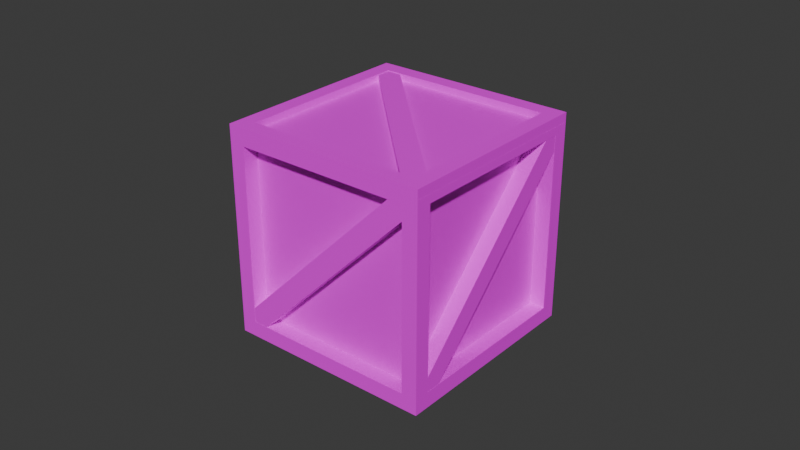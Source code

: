 # Source: crate_thing_1_openable.blend  (saved by Blender 4.1.24; exported with 4.5.12 LTS)
import bpy
from mathutils import Matrix  # noqa: F401  (used for matrix-valued properties, if any)

bpy.ops.wm.read_factory_settings(use_empty=True)
scene = bpy.context.scene
scene.name = 'Scene'

# ---- collections
col_collection = bpy.data.collections.new('Collection'); scene.collection.children.link(col_collection)

# ---- images (referenced by path relative to the original .blend; pixels are not part of the script)
import os
ASSET_DIR = os.environ.get("B2B_ASSET_DIR", "")  # directory of the original .blend (textures are referenced by path, not embedded)
HERE = os.path.dirname(os.path.abspath(__file__))  # packed textures are extracted next to this script under _unpacked/

def load_image(name, relpath, width, height, colorspace="sRGB"):
    """Load a texture the original file referenced (path relative to the .blend, or extracted next to this script)."""
    p = next((c for c in (os.path.join(HERE, relpath), os.path.join(ASSET_DIR, relpath)) if relpath and os.path.exists(c)), "")
    if p:
        img = bpy.data.images.load(p, check_existing=True)
        img.name = name
    else:  # same state as the original file: an image datablock whose file is absent (Cycles renders it pink)
        img = bpy.data.images.new(name, width, height)
        img.source = "FILE"
        img.filepath = "//" + (relpath or name)
    img.colorspace_settings.name = colorspace
    return img
img_wood022_1k_jpg_color_jpg = load_image('Wood022_1K-JPG_Color.jpg', 'Wood022_1K-JPG_Color.jpg', 1024, 1024, 'sRGB')
img_chipboard005_1k_jpg_color_jpg = load_image('Chipboard005_1K-JPG_Color.jpg', 'Chipboard005_1K-JPG_Color.jpg', 1024, 1024, 'sRGB')

# ---- materials (node trees are filled in below, after node groups)
mat_material = bpy.data.materials.new('Material')
mat_material.alpha_threshold = 0.0
mat_material.use_transparent_shadow = False
mat_material.roughness = 0.5
mat_material.line_color = (0.0, 0.0, 0.0, 1.0)
mat_material_001 = bpy.data.materials.new('Material.001')

# ---- material node trees
mat_material.use_nodes = True; mat_material.node_tree.nodes.clear()
_N = mat_material.node_tree.nodes; _L = mat_material.node_tree.links
n0 = _N.new('ShaderNodeOutputMaterial'); n0.name = 'Material Output'; n0.location = (300, 300)
n1 = _N.new('ShaderNodeBsdfPrincipled'); n1.name = 'Principled BSDF'; n1.location = (10, 300)
n1.inputs[3].default_value = 1.45
n2 = _N.new('ShaderNodeTexImage'); n2.name = 'Image Texture'; n2.location = (-280, 275)
n2.image = img_wood022_1k_jpg_color_jpg
_L.new(n1.outputs[0], n0.inputs[0])
_L.new(n2.outputs[0], n1.inputs[0])
n0.is_active_output = True
mat_material_001.use_nodes = True; mat_material_001.node_tree.nodes.clear()
_N = mat_material_001.node_tree.nodes; _L = mat_material_001.node_tree.links
n0 = _N.new('ShaderNodeBsdfPrincipled'); n0.name = 'Principled BSDF'; n0.location = (10, 300)
n1 = _N.new('ShaderNodeOutputMaterial'); n1.name = 'Material Output'; n1.location = (300, 300)
n2 = _N.new('ShaderNodeTexImage'); n2.name = 'Image Texture'; n2.location = (-280, 275)
n2.image = img_chipboard005_1k_jpg_color_jpg
_L.new(n0.outputs[0], n1.inputs[0])
_L.new(n2.outputs[0], n0.inputs[0])
n1.is_active_output = True

# ---- world
world_world = bpy.data.worlds.new('World'); scene.world = world_world
world_world.use_nodes = True; world_world.node_tree.nodes.clear()
_N = world_world.node_tree.nodes; _L = world_world.node_tree.links
n0 = _N.new('ShaderNodeOutputWorld'); n0.name = 'World Output'; n0.location = (300, 300)
n1 = _N.new('ShaderNodeBackground'); n1.name = 'Background'; n1.location = (10, 300)
n1.inputs[0].default_value = (0.05088, 0.05088, 0.05088, 1.0)
_L.new(n1.outputs[0], n0.inputs[0])
n0.is_active_output = True
world_world.color = (0.05088, 0.05088, 0.05088)
world_world.use_sun_shadow = False
world_world.sun_shadow_jitter_overblur = 0.0

# ---- meshes
me_cube_045 = bpy.data.meshes.new('Cube.045')
me_cube_045.from_pydata([(-8.441, -0.5, -0.5), (-8.441, -0.5, 0.5), (-8.441, 0.5, -0.5), (-8.441, 0.5, 0.5), (-7.441, -0.5, -0.5), (-7.441, -0.5, 0.5), (-7.441, 0.5, -0.5), (-7.441, 0.5, 0.5), (-7.434, -0.5657, -2.038e-07), (-19.93, -0.5657, -4.897e-07), (-7.434, -7.309e-09, -7.071), (-19.93, -3.018e-08, -7.071), (-19.93, -3.018e-08, 7.071), (-7.434, -7.309e-09, 7.071), (-7.434, 0.5657, -2.038e-07), (-19.93, 0.5657, -4.897e-07), (-8.448, -0.5233, -0.5303), (-8.448, -0.04243, -6.541), (-8.448, 0.5233, 0.5303), (-8.448, 0.04243, 6.541), (-8.448, 0.04243, -6.541), (-8.448, 0.5233, -0.5303), (-8.448, -0.04243, 6.541), (-8.448, -0.5233, 0.5303), (-8.448, -9.164e-09, -6.01), (-8.448, 0.4808, -2.269e-07), (-8.448, 0.3426, -1.728), (-8.448, -0.4808, -2.269e-07), (-8.448, -9.164e-09, 6.01), (-8.448, -0.3426, 1.728), (-7.434, -7.309e-09, 6.01), (-7.434, -7.309e-09, -6.01), (-7.434, 0.4808, -2.038e-07), (-7.434, -0.4808, -2.038e-07), (-19.93, 0.5233, 0.5303), (-19.93, 0.4808, -4.897e-07), (-19.93, -0.04243, -6.541), (-19.93, -3.018e-08, -6.01), (-19.93, 0.04243, 6.541), (-19.93, -3.018e-08, 6.01), (-19.93, -0.5233, -0.5303), (-19.93, -0.4808, -4.897e-07), (-19.93, 0.04243, -6.541), (-19.93, -0.5233, 0.5303), (-19.93, 0.5233, -0.5303), (-19.93, -0.04243, 6.541), (-19.68, -0.5526, -0.163), (-7.746, -0.05304, -6.408), (-8.701, -0.01304, -6.908), (-19.68, -0.5102, 0.3673), (-7.746, -0.01062, -5.878), (-8.701, 0.02938, -6.378), (-19.93, -0.5422, -0.2932), (-19.93, -0.4831, -1.033), (-19.93, -0.4407, -0.5022), (-19.93, -0.4998, 0.2371), (-19.68, -0.01276, 6.904), (-7.746, -0.5124, 0.6595), (-8.701, -0.5524, 0.1595), (-19.68, 0.0291, 6.381), (-7.746, -0.4705, 0.1362), (-8.701, -0.5105, -0.3638), (-19.93, -0.02318, 6.774), (-19.93, -0.08232, 6.035), (-19.93, -0.04046, 5.512), (-19.93, 0.01868, 6.251), (-7.746, 0.0109, 5.881), (-8.701, -0.0291, 6.381), (-19.68, 0.5105, -0.3638), (-7.746, 0.05276, 6.404), (-8.701, 0.01276, 6.904), (-19.68, 0.5524, 0.1595), (-19.93, 0.4409, 0.5057), (-19.93, 0.5001, -0.2336), (-19.93, 0.5419, 0.2897), (-19.93, 0.4828, 1.029), (-19.68, 0.01276, -6.904), (-7.746, 0.5124, -0.6595), (-8.701, 0.5524, -0.1595), (-19.68, -0.0291, -6.381), (-7.746, 0.4705, -0.1362), (-8.701, 0.5105, 0.3638), (-19.93, 0.02318, -6.774), (-19.93, 0.08232, -6.035), (-19.93, 0.04046, -5.512), (-19.93, -0.01868, -6.251), (-8.448, -0.4808, -2.269e-07), (-8.786, -0.4525, -2.347e-07), (-19.93, -0.4808, -4.897e-07), (-8.448, -9.164e-09, -6.01), (-8.786, -9.782e-09, -5.657), (-19.93, -3.018e-08, -6.01), (-8.448, -9.164e-09, 6.01), (-8.786, -9.782e-09, 5.657), (-19.93, -3.018e-08, 6.01), (-8.448, 0.4808, -2.269e-07), (-8.786, 0.4525, -2.347e-07), (-19.93, 0.4808, -4.897e-07), (-19.93, -0.4525, -4.897e-07), (-19.93, 0.4525, -4.897e-07), (-19.93, -3.018e-08, -5.657), (-19.93, -3.018e-08, 5.657), (-19.93, -0.5657, -4.897e-07), (-20.47, -0.5657, -5.02e-07), (-19.93, -3.018e-08, -7.071), (-20.47, -3.117e-08, -7.071), (-19.93, -3.018e-08, 7.071), (-20.47, -3.117e-08, 7.071), (-19.93, 0.5657, -4.897e-07), (-20.47, 0.5657, -5.02e-07), (-19.93, -3.018e-08, -5.657), (-19.93, 0.4525, -4.897e-07), (-19.93, -3.018e-08, 5.657), (-19.93, -0.4525, -4.897e-07), (-20.47, -0.4525, -5.02e-07), (-20.47, 0.4525, -5.02e-07), (-20.47, -3.117e-08, -5.657), (-20.47, -3.117e-08, 5.657)], [], [(0, 1, 3, 2), (2, 3, 7, 6), (6, 7, 5, 4), (4, 5, 1, 0), (2, 6, 4, 0), (7, 3, 1, 5), (10, 17, 36, 11), (16, 17, 10, 8, 9, 40), (14, 21, 44, 15), (20, 21, 14, 10, 11, 42), (34, 18, 14, 15), (12, 13, 19, 38), (19, 13, 14, 18), (45, 22, 13, 12), (9, 8, 23, 43), (23, 8, 13, 22), (31, 33, 8, 10, 14, 13, 30, 32), (13, 8, 33, 30), (35, 25, 18, 34), (36, 17, 24, 37), (28, 19, 18, 25), (17, 16, 27, 24), (19, 28, 39, 38), (27, 16, 40, 41), (37, 24, 20, 42), (43, 23, 27, 41), (21, 25, 35, 44), (28, 22, 45, 39), (26, 25, 21, 20, 24), (29, 27, 23, 22, 28), (31, 24, 27, 33), (31, 32, 25, 26, 24), (25, 32, 30, 28), (30, 33, 27, 29, 28), (38, 39, 45, 12), (35, 34, 15, 44), (37, 42, 11, 36), (41, 40, 9, 43), (48, 47, 46, 52, 53), (47, 48, 51, 50), (55, 49, 50, 51, 54), (52, 46, 49, 55), (47, 50, 49, 46), (54, 51, 48, 53), (55, 54, 53, 52), (58, 57, 56, 62, 63), (57, 58, 61, 60), (65, 59, 60, 61, 64), (62, 56, 59, 65), (57, 60, 59, 56), (64, 61, 58, 63), (65, 64, 63, 62), (68, 66, 67, 72, 73), (71, 68, 73, 74), (75, 70, 69, 71, 74), (69, 70, 67, 66), (68, 71, 69, 66), (72, 67, 70, 75), (73, 72, 75, 74), (78, 77, 76, 82, 83), (77, 78, 81, 80), (85, 79, 80, 81, 84), (82, 76, 79, 85), (77, 80, 79, 76), (84, 81, 78, 83), (85, 84, 83, 82), (86, 88, 91, 89), (89, 91, 97, 95), (95, 97, 94, 92), (92, 94, 88, 86), (89, 95, 92, 86), (91, 88, 94, 101, 98, 100), (94, 97, 91, 100, 99, 101), (98, 87, 90, 100), (100, 90, 96, 99), (96, 93, 101, 99), (93, 87, 98, 101), (90, 87, 93, 96), (102, 103, 105, 104), (104, 105, 109, 108), (108, 109, 107, 106), (106, 107, 103, 102), (113, 102, 104, 108, 106, 112, 111, 110), (106, 102, 113, 112), (105, 103, 107, 117, 114, 116), (107, 109, 105, 116, 115, 117), (114, 113, 110, 116), (116, 110, 111, 115), (111, 112, 117, 115), (112, 113, 114, 117)])
me_cube_045.polygons.foreach_set('material_index', [0, 0, 0, 0, 0, 0, 0, 0, 0, 0, 0, 0, 0, 0, 0, 0, 0, 0, 0, 0, 0, 0, 0, 0, 0, 0, 0, 0, 0, 0, 0, 0, 0, 0, 0, 0, 0, 0, 0, 0, 0, 0, 0, 0, 0, 0, 0, 0, 0, 0, 0, 0, 0, 0, 0, 0, 0, 0, 0, 0, 0, 0, 0, 0, 0, 0, 1, 1, 1, 1, 1, 1, 1, 1, 1, 1, 1, 1, 0, 0, 0, 0, 0, 0, 0, 0, 0, 0, 0, 0])
_uv = me_cube_045.uv_layers.new(name='UVMap')
_uv.uv.foreach_set('vector', [0.375, 0.0, 0.625, 0.0, 0.625, 0.25, 0.375, 0.25, 0.375, 0.25, 0.625, 0.25, 0.625, 0.5, 0.375, 0.5, 0.375, 0.5, 0.625, 0.5, 0.625, 0.75, 0.375, 0.75, 0.375, 0.75, 0.625, 0.75, 0.625, 1.0, 0.375, 1.0, 0.125, 0.5, 0.375, 0.5, 0.375, 0.75, 0.125, 0.75, 0.625, 0.5, 0.875, 0.5, 0.875, 0.75, 0.625, 0.75, 0.375, 0.25, 0.3938, 0.2313, 0.6063, 0.2313, 0.6062, 0.25, 0.3938, 0.01875, 0.3938, 0.2313, 0.375, 0.25, 0.375, 0.0, 0.6063, 0.0, 0.6063, 0.01875, 0.375, 0.5, 0.3938, 0.4813, 0.6063, 0.4813, 0.6062, 0.5, 0.3938, 0.2688, 0.3938, 0.4813, 0.375, 0.5, 0.375, 0.25, 0.6062, 0.25, 0.6063, 0.2688, 0.6063, 0.5188, 0.3938, 0.5188, 0.375, 0.5, 0.6062, 0.5, 0.6062, 0.75, 0.375, 0.75, 0.3938, 0.7313, 0.6063, 0.7313, 0.3938, 0.7313, 0.375, 0.75, 0.375, 0.5, 0.3938, 0.5188, 0.6063, 0.7688, 0.3938, 0.7688, 0.375, 0.75, 0.6062, 0.75, 0.6062, 1.0, 0.375, 1.0, 0.3938, 0.9813, 0.6063, 0.9813, 0.3938, 0.9813, 0.375, 1.0, 0.375, 0.75, 0.3938, 0.7688, 0.1437, 0.5188, 0.1438, 0.7313, 0.125, 0.75, 0.125, 0.5, 0.375, 0.5, 0.375, 0.75, 0.3563, 0.7313, 0.3563, 0.5188, 0.375, 0.75, 0.125, 0.75, 0.1438, 0.7313, 0.3563, 0.7313, 0.5531, 0.25, 0.5531, 0.5, 0.5625, 0.5, 0.5625, 0.25, 0.4375, 0.25, 0.4375, 0.5, 0.4469, 0.5, 0.4469, 0.25, 0.375, 0.75, 0.375, 0.75, 0.375, 0.5, 0.375, 0.5, 0.375, 0.5, 0.375, 0.75, 0.375, 0.75, 0.375, 0.5, 0.5625, 0.75, 0.5531, 0.75, 0.5531, 1.0, 0.5625, 1.0, 0.4469, 0.75, 0.4375, 0.75, 0.4375, 1.0, 0.4469, 1.0, 0.4469, 0.25, 0.4469, 0.0, 0.4375, 0.0, 0.4375, 0.25, 0.5625, 0.25, 0.5625, 0.0, 0.5531, 0.0, 0.5531, 0.25, 0.4375, 0.75, 0.4469, 0.75, 0.4469, 0.5, 0.4375, 0.5, 0.5531, 0.75, 0.5625, 0.75, 0.5625, 0.5, 0.5531, 0.5, 0.375, 0.8219, 0.375, 0.75, 0.375, 0.75, 0.375, 1.0, 0.375, 1.0, 0.375, 0.9281, 0.375, 1.0, 0.375, 1.0, 0.375, 0.75, 0.375, 0.75, 0.4375, 0.25, 0.4469, 0.25, 0.4469, 0.0, 0.4375, 0.0, 0.4375, 0.25, 0.4375, 0.5, 0.4469, 0.5, 0.4469, 0.4281, 0.4469, 0.25, 0.4469, 0.5, 0.4375, 0.5, 0.4375, 0.75, 0.4469, 0.75, 0.4375, 0.75, 0.4375, 1.0, 0.4469, 1.0, 0.4469, 0.9281, 0.4469, 0.75, 0.375, 0.7313, 0.3563, 0.7313, 0.3563, 0.75, 0.375, 0.75, 0.3563, 0.5188, 0.375, 0.5188, 0.375, 0.5, 0.3563, 0.5, 0.1437, 0.5188, 0.1437, 0.5, 0.125, 0.5, 0.125, 0.5188, 0.1438, 0.7313, 0.125, 0.7313, 0.125, 0.75, 0.1437, 0.75, 0.625, 0.25, 0.375, 0.25, 0.375, 0.0, 0.4401, 0.0, 0.625, 0.01479, 0.375, 0.25, 0.625, 0.25, 0.625, 0.5, 0.375, 0.5, 0.4401, 0.75, 0.375, 0.75, 0.375, 0.5, 0.625, 0.5, 0.625, 0.7352, 0.4401, 1.0, 0.375, 1.0, 0.375, 0.75, 0.4401, 0.75, 0.125, 0.5, 0.375, 0.5, 0.375, 0.75, 0.125, 0.75, 0.625, 0.7352, 0.625, 0.5, 0.875, 0.5, 0.875, 0.7352, 0.1406, 0.7397, 0.1406, 0.7136, 0.1281, 0.7136, 0.1281, 0.7397, 0.625, 0.25, 0.375, 0.25, 0.375, 0.0, 0.4401, 0.0, 0.625, 0.01479, 0.375, 0.25, 0.625, 0.25, 0.625, 0.5, 0.375, 0.5, 0.4401, 0.75, 0.375, 0.75, 0.375, 0.5, 0.625, 0.5, 0.625, 0.7352, 0.4401, 1.0, 0.375, 1.0, 0.375, 0.75, 0.4401, 0.75, 0.125, 0.5, 0.375, 0.5, 0.375, 0.75, 0.125, 0.75, 0.625, 0.7352, 0.625, 0.5, 0.875, 0.5, 0.875, 0.7352, 0.3647, 0.7344, 0.3386, 0.7344, 0.3386, 0.7469, 0.3647, 0.7469, 0.375, 0.25, 0.375, 0.0, 0.625, 0.0, 0.625, 0.2352, 0.4401, 0.25, 0.375, 0.5, 0.375, 0.25, 0.4401, 0.25, 0.4401, 0.5, 0.625, 0.5148, 0.625, 0.75, 0.375, 0.75, 0.375, 0.5, 0.4401, 0.5, 0.375, 0.75, 0.625, 0.75, 0.625, 1.0, 0.375, 1.0, 0.125, 0.5, 0.375, 0.5, 0.375, 0.75, 0.125, 0.75, 0.875, 0.5148, 0.875, 0.75, 0.625, 0.75, 0.625, 0.5148, 0.3594, 0.5103, 0.3594, 0.5364, 0.3719, 0.5364, 0.3719, 0.5103, 0.625, 0.25, 0.375, 0.25, 0.375, 0.0, 0.4401, 0.0, 0.625, 0.01479, 0.375, 0.25, 0.625, 0.25, 0.625, 0.5, 0.375, 0.5, 0.4401, 0.75, 0.375, 0.75, 0.375, 0.5, 0.625, 0.5, 0.625, 0.7352, 0.4401, 1.0, 0.375, 1.0, 0.375, 0.75, 0.4401, 0.75, 0.125, 0.5, 0.375, 0.5, 0.375, 0.75, 0.125, 0.75, 0.625, 0.7352, 0.625, 0.5, 0.875, 0.5, 0.875, 0.7352, 0.1353, 0.5156, 0.1614, 0.5156, 0.1614, 0.5031, 0.1353, 0.5031, 0.375, 0.0, 0.625, 0.0, 0.625, 0.25, 0.375, 0.25, 0.375, 0.25, 0.625, 0.25, 0.625, 0.5, 0.375, 0.5, 0.375, 0.5, 0.625, 0.5, 0.625, 0.75, 0.375, 0.75, 0.375, 0.75, 0.625, 0.75, 0.625, 1.0, 0.375, 1.0, 0.125, 0.5, 0.375, 0.5, 0.375, 0.75, 0.125, 0.75, 0.875, 0.5, 0.875, 0.75, 0.625, 0.75, 0.6324, 0.7426, 0.8676, 0.7426, 0.8676, 0.5074, 0.625, 0.75, 0.625, 0.5, 0.875, 0.5, 0.8676, 0.5074, 0.6324, 0.5074, 0.6324, 0.7426, 0.5813, 0.0, 0.375, 0.0, 0.375, 0.25, 0.5813, 0.25, 0.5813, 0.25, 0.375, 0.25, 0.375, 0.5, 0.5813, 0.5, 0.375, 0.5, 0.375, 0.75, 0.5813, 0.75, 0.5813, 0.5, 0.375, 0.75, 0.375, 1.0, 0.5813, 1.0, 0.5813, 0.75, 0.125, 0.5, 0.125, 0.75, 0.375, 0.75, 0.375, 0.5, 0.375, 0.0, 0.625, 0.0, 0.625, 0.25, 0.375, 0.25, 0.375, 0.25, 0.625, 0.25, 0.625, 0.5, 0.375, 0.5, 0.375, 0.5, 0.625, 0.5, 0.625, 0.75, 0.375, 0.75, 0.375, 0.75, 0.625, 0.75, 0.625, 1.0, 0.375, 1.0, 0.15, 0.725, 0.125, 0.75, 0.125, 0.5, 0.375, 0.5, 0.375, 0.75, 0.35, 0.725, 0.35, 0.525, 0.15, 0.525, 0.375, 0.75, 0.125, 0.75, 0.15, 0.725, 0.35, 0.725, 0.875, 0.5, 0.875, 0.75, 0.625, 0.75, 0.65, 0.725, 0.85, 0.725, 0.85, 0.525, 0.625, 0.75, 0.625, 0.5, 0.875, 0.5, 0.85, 0.525, 0.65, 0.525, 0.65, 0.725, 0.5462, 0.0, 0.5437, 0.0, 0.5437, 0.25, 0.5462, 0.25, 0.5462, 0.25, 0.5437, 0.25, 0.5437, 0.5, 0.5462, 0.5, 0.5437, 0.5, 0.5437, 0.75, 0.5462, 0.75, 0.5462, 0.5, 0.5437, 0.75, 0.5437, 1.0, 0.5462, 1.0, 0.5462, 0.75])
me_cube_045.materials.append(mat_material)
me_cube_045.materials.append(mat_material_001)
me_cube_045.update()
me_cube_047 = bpy.data.meshes.new('Cube.047')
me_cube_047.from_pydata([(-5.063, -0.5, -0.5), (-5.063, -0.5, 0.5), (-5.063, 0.5, -0.5), (-5.063, 0.5, 0.5), (-4.498, -0.5, -0.5), (-4.498, -0.5, 0.5), (-4.498, 0.5, -0.5), (-4.498, 0.5, 0.5), (-5.081, 1.137e-08, 7.071), (-4.444, 1.028e-08, 7.071), (-5.081, 0.5657, 2.97e-08), (-4.444, 0.5657, 1.61e-08), (-5.081, -0.5657, 2.97e-08), (-4.444, -0.5657, 1.61e-08), (-5.081, 1.137e-08, -7.071), (-4.444, 1.028e-08, -7.071), (-5.081, -0.4808, 2.97e-08), (-5.081, 0.4808, 2.97e-08), (-5.081, 1.137e-08, -6.01), (-5.081, 1.137e-08, 6.01), (-4.444, 1.028e-08, 6.01), (-4.444, 1.028e-08, -6.01), (-4.444, 0.4808, 1.61e-08), (-4.444, -0.4808, 1.61e-08), (-5.071, 1.135e-08, 6.364), (-4.926, 1.11e-08, 6.364), (-5.071, 0.5091, 2.947e-08), (-4.926, 0.5091, 2.638e-08), (-5.071, -0.5091, 2.947e-08), (-4.926, -0.5091, 2.638e-08), (-5.071, 1.135e-08, -6.364), (-4.926, 1.11e-08, -6.364)], [], [(0, 1, 3, 2), (2, 3, 7, 6), (6, 7, 5, 4), (4, 5, 1, 0), (2, 6, 4, 0), (7, 3, 1, 5), (8, 9, 11, 10), (10, 11, 15, 14), (14, 15, 13, 12), (12, 13, 9, 8), (19, 8, 10, 14, 12, 16, 18, 17), (12, 8, 19, 16), (11, 9, 13, 23, 20, 22), (13, 15, 11, 22, 21, 23), (20, 19, 17, 22), (22, 17, 18, 21), (18, 16, 23, 21), (16, 19, 20, 23), (24, 25, 27, 26), (26, 27, 31, 30), (30, 31, 29, 28), (28, 29, 25, 24), (26, 30, 28, 24), (31, 27, 25, 29)])
me_cube_047.polygons.foreach_set('material_index', [0, 0, 0, 0, 0, 0, 0, 0, 0, 0, 0, 0, 0, 0, 0, 0, 0, 0, 1, 1, 1, 1, 1, 1])
_uv = me_cube_047.uv_layers.new(name='UVMap')
_uv.uv.foreach_set('vector', [0.375, 0.0, 0.625, 0.0, 0.625, 0.25, 0.375, 0.25, 0.375, 0.25, 0.625, 0.25, 0.625, 0.5, 0.375, 0.5, 0.375, 0.5, 0.625, 0.5, 0.625, 0.75, 0.375, 0.75, 0.375, 0.75, 0.625, 0.75, 0.625, 1.0, 0.375, 1.0, 0.125, 0.5, 0.375, 0.5, 0.375, 0.75, 0.125, 0.75, 0.625, 0.5, 0.875, 0.5, 0.875, 0.75, 0.625, 0.75, 0.375, 0.0, 0.625, 0.0, 0.625, 0.25, 0.375, 0.25, 0.375, 0.25, 0.625, 0.25, 0.625, 0.5, 0.375, 0.5, 0.375, 0.5, 0.625, 0.5, 0.625, 0.75, 0.375, 0.75, 0.375, 0.75, 0.625, 0.75, 0.625, 1.0, 0.375, 1.0, 0.1438, 0.7313, 0.125, 0.75, 0.125, 0.5, 0.375, 0.5, 0.375, 0.75, 0.3563, 0.7313, 0.3563, 0.5188, 0.1437, 0.5188, 0.375, 0.75, 0.125, 0.75, 0.1438, 0.7313, 0.3563, 0.7313, 0.875, 0.5, 0.875, 0.75, 0.625, 0.75, 0.6438, 0.7313, 0.8563, 0.7313, 0.8563, 0.5188, 0.625, 0.75, 0.625, 0.5, 0.875, 0.5, 0.8563, 0.5188, 0.6438, 0.5188, 0.6438, 0.7313, 0.5625, 0.0, 0.4375, 0.0, 0.4375, 0.25, 0.5625, 0.25, 0.5625, 0.25, 0.4375, 0.25, 0.4375, 0.5, 0.5625, 0.5, 0.4375, 0.5, 0.4375, 0.75, 0.5625, 0.75, 0.5625, 0.5, 0.4375, 0.75, 0.4375, 1.0, 0.5625, 1.0, 0.5625, 0.75, 0.375, 0.0, 0.625, 0.0, 0.625, 0.25, 0.375, 0.25, 0.375, 0.25, 0.625, 0.25, 0.625, 0.5, 0.375, 0.5, 0.375, 0.5, 0.625, 0.5, 0.625, 0.75, 0.375, 0.75, 0.375, 0.75, 0.625, 0.75, 0.625, 1.0, 0.375, 1.0, 0.125, 0.5, 0.375, 0.5, 0.375, 0.75, 0.125, 0.75, 0.625, 0.5, 0.875, 0.5, 0.875, 0.75, 0.625, 0.75])
me_cube_047.materials.append(mat_material)
me_cube_047.materials.append(mat_material_001)
me_cube_047.update()

# ---- objects
ob_cube_001 = bpy.data.objects.new('Cube.001', me_cube_045)
ob_cube_004 = bpy.data.objects.new('Cube.004', me_cube_047)

# ---- transforms, parenting, visibility, modifiers, constraints
ob_cube_001.location = (0.0, 0.0, -0.925)
ob_cube_001.rotation_euler = (0.7854, 1.571, 0.0)
ob_cube_001.scale = (0.074, 1.25, 0.1)
ob_cube_004.location = (0.0, 0.0, 0.94)
ob_cube_004.rotation_euler = (0.7854, -1.571, 0.0)
ob_cube_004.scale = (0.069, 1.25, 0.1)

# ---- collection membership
col_collection.objects.link(ob_cube_001)
col_collection.objects.link(ob_cube_004)

# ---- scene / render settings (as saved in the file)
scene.frame_start = 1; scene.frame_end = 250; scene.frame_set(1)
scene.render.engine = 'BLENDER_EEVEE_NEXT'
scene.cycles.sampling_pattern = 'TABULATED_SOBOL'
scene.eevee.ray_tracing_options.trace_max_roughness = 0.0
bpy.context.view_layer.update()

# ---- added for rendering (the .blend has no active camera and no usable light): camera, sun
cam_auto = bpy.data.cameras.new('AutoCamera')
cam_auto.lens = 50.0
cam_auto.sensor_width = 36.0
cam_auto.clip_end = 1000.0
ob_auto_camera = bpy.data.objects.new('AutoCamera', cam_auto)
scene.collection.objects.link(ob_auto_camera)
ob_auto_camera.location = (2.77823, -3.33387, 2.35183)
ob_auto_camera.rotation_euler = (1.09748, -7.21219e-08, 0.694738)
scene.camera = ob_auto_camera
light_auto_sun = bpy.data.lights.new('AutoSun', 'SUN')
light_auto_sun.energy = 3.0
light_auto_sun.angle = 0.0523599
ob_auto_sun = bpy.data.objects.new('AutoSun', light_auto_sun)
scene.collection.objects.link(ob_auto_sun)
ob_auto_sun.rotation_euler = (0.872665, 0.174533, 0.523599)
bpy.context.view_layer.update()
